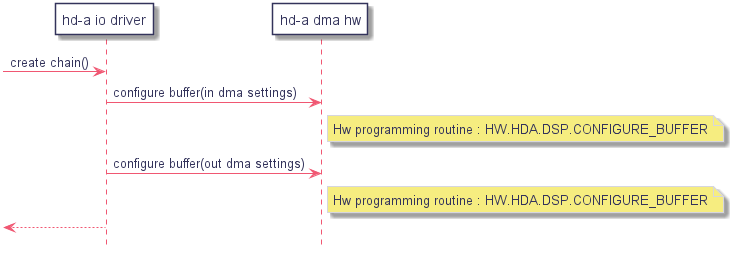

The diagram above was rendered by PlantUML. Its source (embedded in the PNG):
@startuml
hidefootbox
skinparam componentStyle uml2

skinparam defaultFontColor	#33335b

skinparam rectangle {
	color		#d6d6de
	backgroundColor	#ffffff
}

skinparam queue {
	color		#d6d6de
	backgroundColor	#ffffff
}

skinparam component {
	backgroundColor	#ffffff
	borderColor	#33335b
	arrowColor	#f05772
}

skinparam interface {
	backgroundColor	#ffffff
	borderColor	#f05772
}

skinparam class {
	backgroundColor	#ffffff
	borderColor	#33335b
	arrowColor	#f05772
}
skinparam stereotypeCBackgroundColor	#6fccdd

skinparam sequence {
	arrowColor		#4a4a86
	lifeLineBorderColor	#f05772
	groupBorderColor	#a1a1ca
	boxBorderColor		#a1a1ca
	dividerBorderColor	#d6d6de
	dividerBorderThickness	1
}
skinparam participant {
	borderColor		#33335b
	backgroundColor		#ffffff
}
skinparam actor {
	borderColor		#33335b
	backgroundColor		#ffffff
}

skinparam state {
	borderColor		#33335b
	backgroundColor		#ffffff
}

skinparam node {
	backgroundColor		#ffffff
}

skinparam note {
	backgroundColor 	#f6ed80
	borderColor		#d6d6de
}

skinparam activity {
	borderColor		#33335b
	backgroundColor		#ffffff
}

skinparam activityDiamond {
	borderColor		#33335b
	backgroundColor		#ffffff
}

skinparam arrowColor	#f05772
skinparam maxMessageSize 400
skinparam BoxPadding 4

participant "hd-a io driver" as iodrv
participant "hd-a dma hw" as hw

-> iodrv : create chain()
	iodrv -> hw : configure buffer(in dma settings)
		note right of hw: Hw programming routine : HW.HDA.DSP.CONFIGURE_BUFFER
	iodrv -> hw : configure buffer(out dma settings)
		note right of hw: Hw programming routine : HW.HDA.DSP.CONFIGURE_BUFFER
<-- iodrv

@enduml